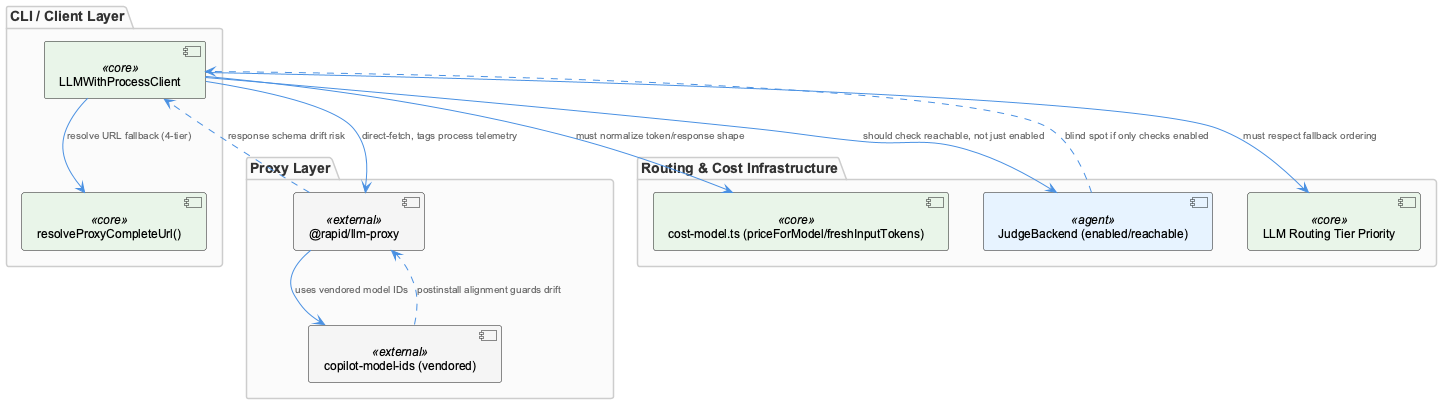

The diagram above was rendered by PlantUML. Its source (embedded in the PNG):
@startuml
!include /Users/Q284340/Agentic/coding/docs/puml/_standard-style.puml

package "CLI / Client Layer" {
  component "LLMWithProcessClient" as client <<core>>
  component "resolveProxyCompleteUrl()" as resolver <<core>>
}

package "Proxy Layer" {
  component "@rapid/llm-proxy" as proxy <<external>>
  component "copilot-model-ids (vendored)" as modelids <<external>>
}

package "Routing & Cost Infrastructure" {
  component "JudgeBackend (enabled/reachable)" as judge <<agent>>
  component "cost-model.ts (priceForModel/freshInputTokens)" as cost <<core>>
  component "LLM Routing Tier Priority" as tierpriority <<core>>
}

client --> resolver : "resolve URL fallback (4-tier)"
client --> proxy : "direct-fetch, tags process telemetry"
proxy --> modelids : "uses vendored model IDs"
modelids ..> proxy : "postinstall alignment guards drift"

client --> judge : "should check reachable, not just enabled"
client --> cost : "must normalize token/response shape"
client --> tierpriority : "must respect fallback ordering"

proxy ..> client : "response schema drift risk"
judge ..> client : "blind spot if only checks enabled"

@enduml